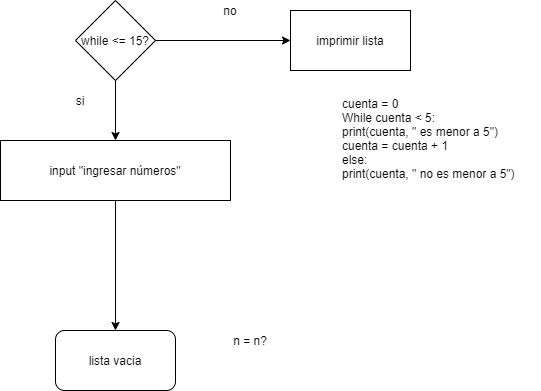

The diagram above was exported from draw.io. Its source (the exported page's mxGraphModel, read from the mxfile embedded in the PNG):
<mxGraphModel dx="1306" dy="548" grid="1" gridSize="10" guides="1" tooltips="1" connect="1" arrows="1" fold="1" page="1" pageScale="1" pageWidth="827" pageHeight="1169" math="0" shadow="0">
  <root>
    <mxCell id="0" />
    <mxCell id="1" parent="0" />
    <mxCell id="HhPXxlDTnR0eljiNUclV-4" value="" style="edgeStyle=orthogonalEdgeStyle;rounded=0;orthogonalLoop=1;jettySize=auto;html=1;entryX=0.5;entryY=0;entryDx=0;entryDy=0;" edge="1" parent="1" source="HhPXxlDTnR0eljiNUclV-1" target="HhPXxlDTnR0eljiNUclV-7">
      <mxGeometry relative="1" as="geometry">
        <mxPoint x="395" y="310" as="targetPoint" />
      </mxGeometry>
    </mxCell>
    <mxCell id="HhPXxlDTnR0eljiNUclV-1" value="input &quot;ingresar números&quot;" style="rounded=0;whiteSpace=wrap;html=1;" vertex="1" parent="1">
      <mxGeometry x="280" y="150" width="230" height="60" as="geometry" />
    </mxCell>
    <mxCell id="HhPXxlDTnR0eljiNUclV-7" value="lista vacia" style="rounded=1;whiteSpace=wrap;html=1;" vertex="1" parent="1">
      <mxGeometry x="335" y="340" width="120" height="60" as="geometry" />
    </mxCell>
    <mxCell id="HhPXxlDTnR0eljiNUclV-8" value="n = n?" style="text;html=1;strokeColor=none;fillColor=none;align=center;verticalAlign=middle;whiteSpace=wrap;rounded=0;" vertex="1" parent="1">
      <mxGeometry x="510" y="340" width="40" height="20" as="geometry" />
    </mxCell>
    <mxCell id="HhPXxlDTnR0eljiNUclV-18" style="edgeStyle=orthogonalEdgeStyle;rounded=0;orthogonalLoop=1;jettySize=auto;html=1;exitX=0.5;exitY=1;exitDx=0;exitDy=0;entryX=0.5;entryY=0;entryDx=0;entryDy=0;" edge="1" parent="1" source="HhPXxlDTnR0eljiNUclV-9" target="HhPXxlDTnR0eljiNUclV-1">
      <mxGeometry relative="1" as="geometry" />
    </mxCell>
    <mxCell id="HhPXxlDTnR0eljiNUclV-20" style="edgeStyle=orthogonalEdgeStyle;rounded=0;orthogonalLoop=1;jettySize=auto;html=1;exitX=1;exitY=0.5;exitDx=0;exitDy=0;" edge="1" parent="1" source="HhPXxlDTnR0eljiNUclV-9">
      <mxGeometry relative="1" as="geometry">
        <mxPoint x="570" y="50" as="targetPoint" />
      </mxGeometry>
    </mxCell>
    <mxCell id="HhPXxlDTnR0eljiNUclV-9" value="while &amp;lt;= 15?" style="rhombus;whiteSpace=wrap;html=1;" vertex="1" parent="1">
      <mxGeometry x="355" y="10" width="80" height="80" as="geometry" />
    </mxCell>
    <mxCell id="HhPXxlDTnR0eljiNUclV-12" value="si" style="text;html=1;strokeColor=none;fillColor=none;align=center;verticalAlign=middle;whiteSpace=wrap;rounded=0;" vertex="1" parent="1">
      <mxGeometry x="340" y="100" width="40" height="20" as="geometry" />
    </mxCell>
    <mxCell id="HhPXxlDTnR0eljiNUclV-14" value="no" style="text;html=1;strokeColor=none;fillColor=none;align=center;verticalAlign=middle;whiteSpace=wrap;rounded=0;" vertex="1" parent="1">
      <mxGeometry x="490" y="10" width="40" height="20" as="geometry" />
    </mxCell>
    <mxCell id="HhPXxlDTnR0eljiNUclV-21" value="imprimir lista" style="rounded=0;whiteSpace=wrap;html=1;" vertex="1" parent="1">
      <mxGeometry x="570" y="20" width="120" height="60" as="geometry" />
    </mxCell>
    <mxCell id="HhPXxlDTnR0eljiNUclV-22" value="cuenta = 0&#10;While cuenta &amp;lt; 5:&#10; print(cuenta, &quot; es menor a 5&quot;)&#10; cuenta = cuenta + 1&#10;else:&#10; print(cuenta, &quot; no es menor a 5&quot;)" style="text;whiteSpace=wrap;html=1;" vertex="1" parent="1">
      <mxGeometry x="620" y="100" width="200" height="100" as="geometry" />
    </mxCell>
  </root>
</mxGraphModel>